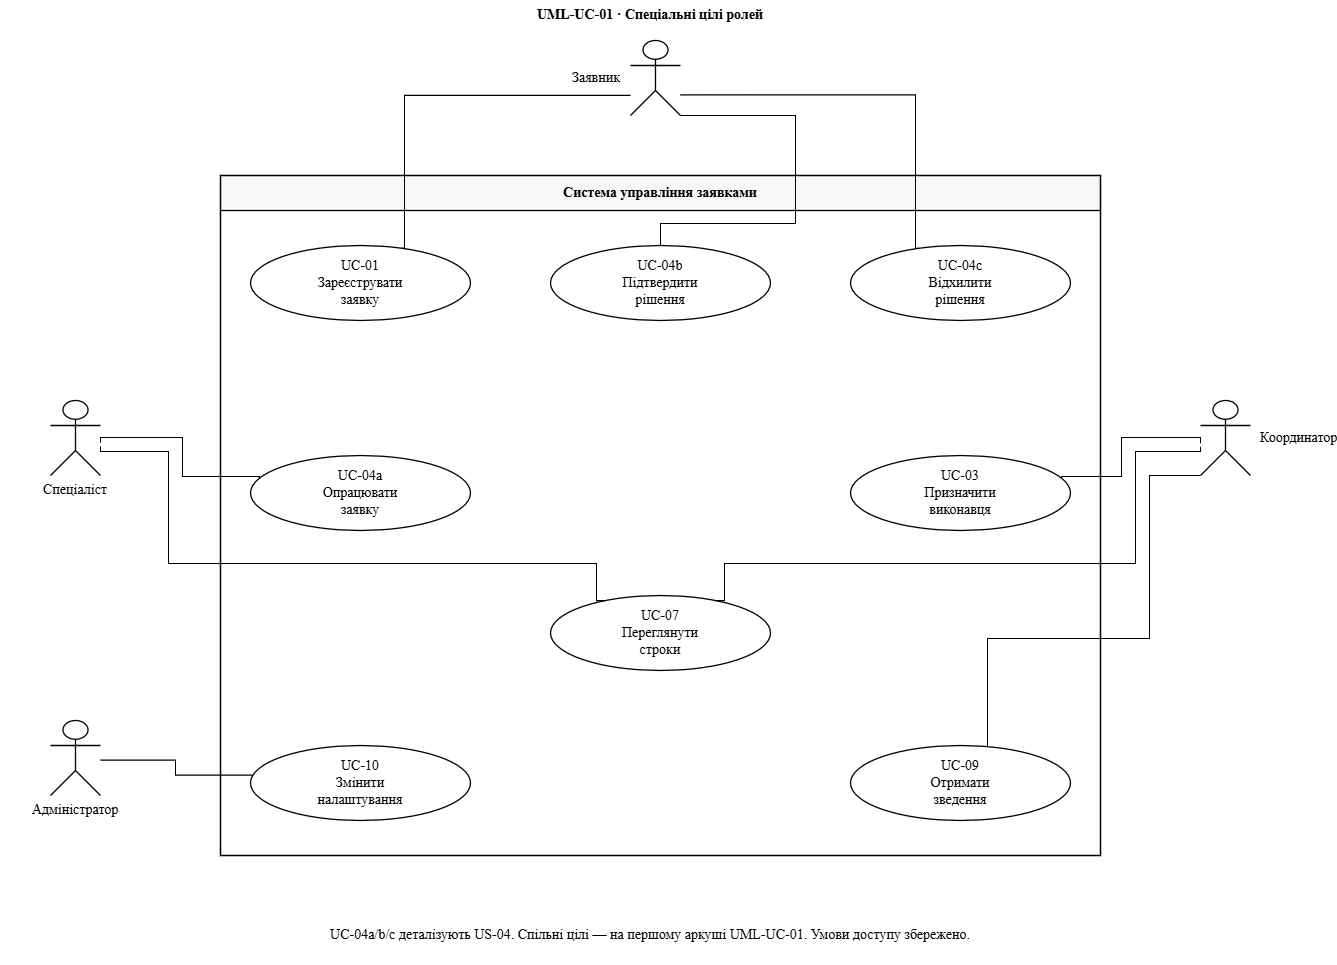

The diagram above was exported from draw.io. Its source (the exported page's mxGraphModel, read from the mxfile embedded in the PNG):
<mxGraphModel dx="2426" dy="1010" grid="1" gridSize="10" guides="1" tooltips="1" connect="1" arrows="1" fold="1" page="0" pageScale="1" pageWidth="850" pageHeight="1100" background="#ffffff" math="0" shadow="0" adaptiveColors="auto">
  <root>
    <mxCell id="0" />
    <mxCell id="1" parent="0" />
    <mxCell id="title" parent="1" style="html=1;whiteSpace=wrap;fontColor=#000000;strokeColor=#000000;fillColor=#ffffff;strokeWidth=1.3;text;strokeColor=none;fillColor=none;fontStyle=1;align=center;fontFamily=Times New Roman;fontSize=14;" value="UML-UC-01 · Спеціальні цілі ролей" vertex="1">
      <mxGeometry height="40" width="1300" as="geometry" />
    </mxCell>
    <mxCell id="system" parent="1" style="html=1;whiteSpace=wrap;fontColor=#000000;strokeColor=#000000;fillColor=#ffffff;strokeWidth=1.3;swimlane;startSize=35;collapsible=0;pointerEvents=0;fillColor=#f7f7f7;swimlaneFillColor=#ffffff;fontFamily=Times New Roman;fontSize=14;" value="Система управління заявками" vertex="1">
      <mxGeometry height="680" width="880" x="220" y="175" as="geometry" />
    </mxCell>
    <mxCell id="UC-01" parent="system" style="html=1;whiteSpace=wrap;fontColor=#000000;strokeColor=#000000;fillColor=#ffffff;strokeWidth=1.3;ellipse;fontFamily=Times New Roman;fontSize=14;" value="UC-01&lt;br&gt;Зареєструвати&lt;br&gt;заявку" vertex="1">
      <mxGeometry height="75" width="220" x="30" y="70" as="geometry" />
    </mxCell>
    <mxCell id="UC-04b" parent="system" style="html=1;whiteSpace=wrap;fontColor=#000000;strokeColor=#000000;fillColor=#ffffff;strokeWidth=1.3;ellipse;fontFamily=Times New Roman;fontSize=14;" value="UC-04b&lt;br&gt;Підтвердити&lt;br&gt;рішення" vertex="1">
      <mxGeometry height="75" width="220" x="330" y="70" as="geometry" />
    </mxCell>
    <mxCell id="UC-04c" parent="system" style="html=1;whiteSpace=wrap;fontColor=#000000;strokeColor=#000000;fillColor=#ffffff;strokeWidth=1.3;ellipse;fontFamily=Times New Roman;fontSize=14;" value="UC-04c&lt;br&gt;Відхилити&lt;br&gt;рішення" vertex="1">
      <mxGeometry height="75" width="220" x="630" y="70" as="geometry" />
    </mxCell>
    <mxCell id="UC-04a" parent="system" style="html=1;whiteSpace=wrap;fontColor=#000000;strokeColor=#000000;fillColor=#ffffff;strokeWidth=1.3;ellipse;fontFamily=Times New Roman;fontSize=14;" value="UC-04a&lt;br&gt;Опрацювати&lt;br&gt;заявку" vertex="1">
      <mxGeometry height="75" width="220" x="30" y="280" as="geometry" />
    </mxCell>
    <mxCell id="UC-03" parent="system" style="html=1;whiteSpace=wrap;fontColor=#000000;strokeColor=#000000;fillColor=#ffffff;strokeWidth=1.3;ellipse;fontFamily=Times New Roman;fontSize=14;" value="UC-03&lt;br&gt;Призначити&lt;br&gt;виконавця" vertex="1">
      <mxGeometry height="75" width="220" x="630" y="280" as="geometry" />
    </mxCell>
    <mxCell id="UC-07" parent="system" style="html=1;whiteSpace=wrap;fontColor=#000000;strokeColor=#000000;fillColor=#ffffff;strokeWidth=1.3;ellipse;fontFamily=Times New Roman;fontSize=14;" value="UC-07&lt;br&gt;Переглянути&lt;br&gt;строки" vertex="1">
      <mxGeometry height="75" width="220" x="330" y="420" as="geometry" />
    </mxCell>
    <mxCell id="UC-09" parent="system" style="html=1;whiteSpace=wrap;fontColor=#000000;strokeColor=#000000;fillColor=#ffffff;strokeWidth=1.3;ellipse;fontFamily=Times New Roman;fontSize=14;" value="UC-09&lt;br&gt;Отримати&lt;br&gt;зведення" vertex="1">
      <mxGeometry height="75" width="220" x="630" y="570" as="geometry" />
    </mxCell>
    <mxCell id="UC-10" parent="system" style="html=1;whiteSpace=wrap;fontColor=#000000;strokeColor=#000000;fillColor=#ffffff;strokeWidth=1.3;ellipse;fontFamily=Times New Roman;fontSize=14;" value="UC-10&lt;br&gt;Змінити&lt;br&gt;налаштування" vertex="1">
      <mxGeometry height="75" width="220" x="30" y="570" as="geometry" />
    </mxCell>
    <mxCell id="E1" parent="1" style="html=1;whiteSpace=wrap;fontColor=#000000;strokeColor=#000000;fillColor=#ffffff;strokeWidth=1.3;shape=umlActor;verticalLabelPosition=bottom;verticalAlign=top;labelPerimeter=1;fontFamily=Times New Roman;fontSize=14;labelPosition=left;verticalLabelPosition=middle;align=right;verticalAlign=middle;spacingRight=8;" value="Заявник" vertex="1">
      <mxGeometry height="75" width="50" x="630" y="40" as="geometry" />
    </mxCell>
    <mxCell id="E2" parent="1" style="html=1;whiteSpace=wrap;fontColor=#000000;strokeColor=#000000;fillColor=#ffffff;strokeWidth=1.3;shape=umlActor;verticalLabelPosition=bottom;verticalAlign=top;labelPerimeter=1;fontFamily=Times New Roman;fontSize=14;" value="Спеціаліст" vertex="1">
      <mxGeometry height="75" width="50" x="50" y="400" as="geometry" />
    </mxCell>
    <mxCell id="E3" parent="1" style="html=1;whiteSpace=wrap;fontColor=#000000;strokeColor=#000000;fillColor=#ffffff;strokeWidth=1.3;shape=umlActor;verticalLabelPosition=bottom;verticalAlign=top;labelPerimeter=1;fontFamily=Times New Roman;fontSize=14;labelPosition=left;verticalLabelPosition=middle;align=right;verticalAlign=middle;spacingRight=8;labelPosition=right;align=left;spacingLeft=8;" value="Координатор" vertex="1">
      <mxGeometry height="75" width="50" x="1200" y="400" as="geometry" />
    </mxCell>
    <mxCell id="E4" parent="1" style="html=1;whiteSpace=wrap;fontColor=#000000;strokeColor=#000000;fillColor=#ffffff;strokeWidth=1.3;shape=umlActor;verticalLabelPosition=bottom;verticalAlign=top;labelPerimeter=1;fontFamily=Times New Roman;fontSize=14;" value="Адміністратор" vertex="1">
      <mxGeometry height="75" width="50" x="50" y="720" as="geometry" />
    </mxCell>
    <mxCell id="E1-UC-01" edge="1" parent="1" source="E1" style="html=1;rounded=0;endArrow=open;endFill=0;strokeColor=#000000;strokeWidth=1.2;labelBackgroundColor=#ffffff;defaultLabelBackgroundColor=gap;endArrow=none;fontFamily=Times New Roman;fontSize=14;edgeStyle=orthogonalEdgeStyle;exitX=0;exitY=0.7316384180790961;entryX=0.7022349362670928;entryY=0;" target="UC-01" value="">
      <mxGeometry relative="1" as="geometry">
        <Array as="points">
          <mxPoint x="404" y="95" />
        </Array>
      </mxGeometry>
    </mxCell>
    <mxCell id="E1-UC-04b" edge="1" parent="1" source="E1" style="html=1;rounded=0;endArrow=open;endFill=0;strokeColor=#000000;strokeWidth=1.2;labelBackgroundColor=#ffffff;defaultLabelBackgroundColor=gap;endArrow=none;fontFamily=Times New Roman;fontSize=14;edgeStyle=orthogonalEdgeStyle;exitX=1;exitY=1;entryX=0.5;entryY=0;" target="UC-04b" value="">
      <mxGeometry relative="1" as="geometry">
        <Array as="points">
          <mxPoint x="795" y="115" />
          <mxPoint x="795" y="223" />
          <mxPoint x="660" y="223" />
        </Array>
      </mxGeometry>
    </mxCell>
    <mxCell id="E1-UC-04c" edge="1" parent="1" source="E1" style="html=1;rounded=0;endArrow=open;endFill=0;strokeColor=#000000;strokeWidth=1.2;labelBackgroundColor=#ffffff;defaultLabelBackgroundColor=gap;endArrow=none;fontFamily=Times New Roman;fontSize=14;edgeStyle=orthogonalEdgeStyle;exitX=1;exitY=0.7240437158469945;entryX=0.29425914018675703;entryY=0;" target="UC-04c" value="">
      <mxGeometry relative="1" as="geometry">
        <Array as="points">
          <mxPoint x="915" y="94" />
        </Array>
      </mxGeometry>
    </mxCell>
    <mxCell id="E2-UC-04a" edge="1" parent="1" source="E2" style="html=1;rounded=0;endArrow=open;endFill=0;strokeColor=#000000;strokeWidth=1.2;labelBackgroundColor=#ffffff;defaultLabelBackgroundColor=gap;endArrow=none;fontFamily=Times New Roman;fontSize=14;edgeStyle=orthogonalEdgeStyle;exitX=1;exitY=0.5643274853801169;entryX=0;entryY=0.2836344662076143;" target="UC-04a" value="">
      <mxGeometry relative="1" as="geometry">
        <Array as="points">
          <mxPoint x="182" y="437" />
          <mxPoint x="182" y="476" />
        </Array>
      </mxGeometry>
    </mxCell>
    <mxCell id="E2-UC-07" edge="1" parent="1" source="E2" style="html=1;rounded=0;endArrow=open;endFill=0;strokeColor=#000000;strokeWidth=1.2;labelBackgroundColor=#ffffff;defaultLabelBackgroundColor=gap;endArrow=none;fontFamily=Times New Roman;fontSize=14;edgeStyle=orthogonalEdgeStyle;exitX=1;exitY=0.6111111111111108;entryX=0.20820253208766892;entryY=0;" target="UC-07" value="">
      <mxGeometry relative="1" as="geometry">
        <Array as="points">
          <mxPoint x="168" y="451" />
          <mxPoint x="168" y="563" />
          <mxPoint x="596" y="563" />
        </Array>
      </mxGeometry>
    </mxCell>
    <mxCell id="E3-UC-03" edge="1" parent="1" source="E3" style="html=1;rounded=0;endArrow=open;endFill=0;strokeColor=#000000;strokeWidth=1.2;labelBackgroundColor=#ffffff;defaultLabelBackgroundColor=gap;endArrow=none;fontFamily=Times New Roman;fontSize=14;edgeStyle=orthogonalEdgeStyle;exitX=0;exitY=0.569182389937107;entryX=1;entryY=0.2740176034056655;" target="UC-03" value="">
      <mxGeometry relative="1" as="geometry">
        <Array as="points">
          <mxPoint x="1121" y="437" />
          <mxPoint x="1121" y="476" />
        </Array>
      </mxGeometry>
    </mxCell>
    <mxCell id="E3-UC-07" edge="1" parent="1" source="E3" style="html=1;rounded=0;endArrow=open;endFill=0;strokeColor=#000000;strokeWidth=1.2;labelBackgroundColor=#ffffff;defaultLabelBackgroundColor=gap;endArrow=none;fontFamily=Times New Roman;fontSize=14;edgeStyle=orthogonalEdgeStyle;exitX=0;exitY=0.6150442477876102;entryX=0.7893143880759169;entryY=0;" target="UC-07" value="">
      <mxGeometry relative="1" as="geometry">
        <Array as="points">
          <mxPoint x="1135" y="451" />
          <mxPoint x="1135" y="563" />
          <mxPoint x="724" y="563" />
        </Array>
      </mxGeometry>
    </mxCell>
    <mxCell id="E3-UC-09" edge="1" parent="1" source="E3" style="html=1;rounded=0;endArrow=open;endFill=0;strokeColor=#000000;strokeWidth=1.2;labelBackgroundColor=#ffffff;defaultLabelBackgroundColor=gap;endArrow=none;fontFamily=Times New Roman;fontSize=14;edgeStyle=orthogonalEdgeStyle;exitX=0;exitY=1;entryX=0.6207067125580952;entryY=0;" target="UC-09" value="">
      <mxGeometry relative="1" as="geometry">
        <Array as="points">
          <mxPoint x="1149" y="475" />
          <mxPoint x="1149" y="638" />
          <mxPoint x="987" y="638" />
        </Array>
      </mxGeometry>
    </mxCell>
    <mxCell id="E4-UC-10" edge="1" parent="1" source="E4" style="html=1;rounded=0;endArrow=open;endFill=0;strokeColor=#000000;strokeWidth=1.2;labelBackgroundColor=#ffffff;defaultLabelBackgroundColor=gap;endArrow=none;fontFamily=Times New Roman;fontSize=14;edgeStyle=orthogonalEdgeStyle;exitX=1;exitY=0.5292397660818718;entryX=0;entryY=0.38331352376233857;" target="UC-10" value="">
      <mxGeometry relative="1" as="geometry">
        <Array as="points">
          <mxPoint x="175" y="760" />
          <mxPoint x="175" y="774" />
        </Array>
      </mxGeometry>
    </mxCell>
    <mxCell id="legend" parent="1" style="html=1;whiteSpace=wrap;fontColor=#000000;strokeColor=#000000;fillColor=#ffffff;strokeWidth=1.3;text;strokeColor=none;fillColor=none;align=center;fontFamily=Times New Roman;fontSize=14;" value="UC-04a/b/c деталізують US-04. Спільні цілі — на першому аркуші UML-UC-01. Умови доступу збережено." vertex="1">
      <mxGeometry height="45" width="1280" x="10" y="920" as="geometry" />
    </mxCell>
  </root>
</mxGraphModel>